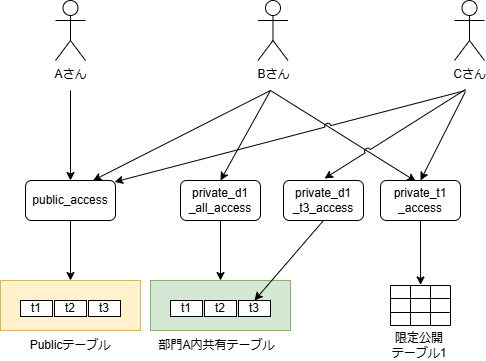

The diagram above was exported from draw.io. Its source (the exported page's mxGraphModel, read from the mxfile embedded in the PNG):
<mxGraphModel dx="1052" dy="603" grid="1" gridSize="10" guides="1" tooltips="1" connect="1" arrows="1" fold="1" page="1" pageScale="1" pageWidth="827" pageHeight="1169" math="0" shadow="0">
  <root>
    <mxCell id="0" />
    <mxCell id="1" parent="0" />
    <mxCell id="IgvDlR74BvfpZlLOsOrl-17" value="" style="endArrow=classic;html=1;rounded=0;entryX=0.442;entryY=0.022;entryDx=0;entryDy=0;jumpStyle=arc;entryPerimeter=0;" edge="1" parent="1" target="IgvDlR74BvfpZlLOsOrl-14">
      <mxGeometry width="50" height="50" relative="1" as="geometry">
        <mxPoint x="310" y="280" as="sourcePoint" />
        <mxPoint x="470" y="380" as="targetPoint" />
      </mxGeometry>
    </mxCell>
    <mxCell id="G1NsJLFcl5CISaXHf7p6-84" value="" style="rounded=0;whiteSpace=wrap;html=1;fillColor=#fff2cc;strokeColor=#d6b656;" parent="1" vertex="1">
      <mxGeometry x="40" y="470" width="140" height="50" as="geometry" />
    </mxCell>
    <mxCell id="G1NsJLFcl5CISaXHf7p6-1" value="Aさん" style="shape=umlActor;verticalLabelPosition=bottom;verticalAlign=top;html=1;outlineConnect=0;" parent="1" vertex="1">
      <mxGeometry x="95" y="190" width="30" height="60" as="geometry" />
    </mxCell>
    <mxCell id="G1NsJLFcl5CISaXHf7p6-4" value="Bさん" style="shape=umlActor;verticalLabelPosition=bottom;verticalAlign=top;html=1;outlineConnect=0;" parent="1" vertex="1">
      <mxGeometry x="297.5" y="190" width="30" height="60" as="geometry" />
    </mxCell>
    <mxCell id="G1NsJLFcl5CISaXHf7p6-5" value="Cさん" style="shape=umlActor;verticalLabelPosition=bottom;verticalAlign=top;html=1;outlineConnect=0;" parent="1" vertex="1">
      <mxGeometry x="494" y="190" width="30" height="60" as="geometry" />
    </mxCell>
    <mxCell id="G1NsJLFcl5CISaXHf7p6-85" value="Publicテーブル" style="text;html=1;align=center;verticalAlign=middle;whiteSpace=wrap;rounded=0;" parent="1" vertex="1">
      <mxGeometry x="60" y="520" width="100" height="30" as="geometry" />
    </mxCell>
    <mxCell id="G1NsJLFcl5CISaXHf7p6-87" value="public_access" style="rounded=1;whiteSpace=wrap;html=1;" parent="1" vertex="1">
      <mxGeometry x="65" y="370" width="90" height="40" as="geometry" />
    </mxCell>
    <mxCell id="G1NsJLFcl5CISaXHf7p6-88" value="private_d1&lt;div&gt;_all_access&lt;/div&gt;" style="rounded=1;whiteSpace=wrap;html=1;" parent="1" vertex="1">
      <mxGeometry x="220" y="370" width="80" height="40" as="geometry" />
    </mxCell>
    <mxCell id="G1NsJLFcl5CISaXHf7p6-96" value="" style="endArrow=classic;html=1;rounded=0;entryX=0.5;entryY=0;entryDx=0;entryDy=0;" parent="1" target="G1NsJLFcl5CISaXHf7p6-87" edge="1">
      <mxGeometry width="50" height="50" relative="1" as="geometry">
        <mxPoint x="110" y="280" as="sourcePoint" />
        <mxPoint x="200" y="300" as="targetPoint" />
      </mxGeometry>
    </mxCell>
    <mxCell id="G1NsJLFcl5CISaXHf7p6-97" value="" style="endArrow=classic;html=1;rounded=0;entryX=0.75;entryY=0;entryDx=0;entryDy=0;" parent="1" target="G1NsJLFcl5CISaXHf7p6-87" edge="1">
      <mxGeometry width="50" height="50" relative="1" as="geometry">
        <mxPoint x="310" y="280" as="sourcePoint" />
        <mxPoint x="117" y="381" as="targetPoint" />
      </mxGeometry>
    </mxCell>
    <mxCell id="G1NsJLFcl5CISaXHf7p6-99" value="" style="endArrow=classic;html=1;rounded=0;jumpStyle=arc;" parent="1" edge="1">
      <mxGeometry width="50" height="50" relative="1" as="geometry">
        <mxPoint x="505" y="279" as="sourcePoint" />
        <mxPoint x="364" y="368" as="targetPoint" />
      </mxGeometry>
    </mxCell>
    <mxCell id="G1NsJLFcl5CISaXHf7p6-101" value="" style="endArrow=classic;html=1;rounded=0;entryX=0.5;entryY=0;entryDx=0;entryDy=0;jumpStyle=arc;" parent="1" target="IgvDlR74BvfpZlLOsOrl-14" edge="1">
      <mxGeometry width="50" height="50" relative="1" as="geometry">
        <mxPoint x="505" y="281" as="sourcePoint" />
        <mxPoint x="453.9999999999998" y="380" as="targetPoint" />
      </mxGeometry>
    </mxCell>
    <mxCell id="G1NsJLFcl5CISaXHf7p6-102" value="" style="endArrow=classic;html=1;rounded=0;entryX=0.5;entryY=0;entryDx=0;entryDy=0;exitX=0.5;exitY=1;exitDx=0;exitDy=0;" parent="1" source="G1NsJLFcl5CISaXHf7p6-87" target="G1NsJLFcl5CISaXHf7p6-84" edge="1">
      <mxGeometry width="50" height="50" relative="1" as="geometry">
        <mxPoint x="125" y="410" as="sourcePoint" />
        <mxPoint x="125" y="500" as="targetPoint" />
      </mxGeometry>
    </mxCell>
    <mxCell id="G1NsJLFcl5CISaXHf7p6-103" value="" style="endArrow=classic;html=1;rounded=0;entryX=0.501;entryY=-0.043;entryDx=0;entryDy=0;exitX=0.5;exitY=1;exitDx=0;exitDy=0;entryPerimeter=0;" parent="1" source="IgvDlR74BvfpZlLOsOrl-14" target="G1NsJLFcl5CISaXHf7p6-59" edge="1">
      <mxGeometry width="50" height="50" relative="1" as="geometry">
        <mxPoint x="440" y="420" as="sourcePoint" />
        <mxPoint x="364" y="490" as="targetPoint" />
      </mxGeometry>
    </mxCell>
    <mxCell id="G1NsJLFcl5CISaXHf7p6-105" value="限定公開&lt;div&gt;テーブル1&lt;/div&gt;" style="text;html=1;align=center;verticalAlign=middle;whiteSpace=wrap;rounded=0;" parent="1" vertex="1">
      <mxGeometry x="424" y="520" width="70" height="30" as="geometry" />
    </mxCell>
    <mxCell id="G1NsJLFcl5CISaXHf7p6-58" value="" style="shape=table;startSize=0;container=1;collapsible=0;childLayout=tableLayout;fontSize=16;" parent="1" vertex="1">
      <mxGeometry x="430" y="475" width="60" height="40" as="geometry" />
    </mxCell>
    <mxCell id="G1NsJLFcl5CISaXHf7p6-59" value="" style="shape=tableRow;horizontal=0;startSize=0;swimlaneHead=0;swimlaneBody=0;strokeColor=inherit;top=0;left=0;bottom=0;right=0;collapsible=0;dropTarget=0;fillColor=none;points=[[0,0.5],[1,0.5]];portConstraint=eastwest;fontSize=16;" parent="G1NsJLFcl5CISaXHf7p6-58" vertex="1">
      <mxGeometry width="60" height="13" as="geometry" />
    </mxCell>
    <mxCell id="G1NsJLFcl5CISaXHf7p6-60" value="" style="shape=partialRectangle;html=1;whiteSpace=wrap;connectable=0;strokeColor=inherit;overflow=hidden;fillColor=none;top=0;left=0;bottom=0;right=0;pointerEvents=1;fontSize=16;" parent="G1NsJLFcl5CISaXHf7p6-59" vertex="1">
      <mxGeometry width="20" height="13" as="geometry">
        <mxRectangle width="20" height="13" as="alternateBounds" />
      </mxGeometry>
    </mxCell>
    <mxCell id="G1NsJLFcl5CISaXHf7p6-61" value="" style="shape=partialRectangle;html=1;whiteSpace=wrap;connectable=0;strokeColor=inherit;overflow=hidden;fillColor=none;top=0;left=0;bottom=0;right=0;pointerEvents=1;fontSize=16;" parent="G1NsJLFcl5CISaXHf7p6-59" vertex="1">
      <mxGeometry x="20" width="20" height="13" as="geometry">
        <mxRectangle width="20" height="13" as="alternateBounds" />
      </mxGeometry>
    </mxCell>
    <mxCell id="G1NsJLFcl5CISaXHf7p6-62" value="" style="shape=partialRectangle;html=1;whiteSpace=wrap;connectable=0;strokeColor=inherit;overflow=hidden;fillColor=none;top=0;left=0;bottom=0;right=0;pointerEvents=1;fontSize=16;" parent="G1NsJLFcl5CISaXHf7p6-59" vertex="1">
      <mxGeometry x="40" width="20" height="13" as="geometry">
        <mxRectangle width="20" height="13" as="alternateBounds" />
      </mxGeometry>
    </mxCell>
    <mxCell id="G1NsJLFcl5CISaXHf7p6-63" value="" style="shape=tableRow;horizontal=0;startSize=0;swimlaneHead=0;swimlaneBody=0;strokeColor=inherit;top=0;left=0;bottom=0;right=0;collapsible=0;dropTarget=0;fillColor=none;points=[[0,0.5],[1,0.5]];portConstraint=eastwest;fontSize=16;" parent="G1NsJLFcl5CISaXHf7p6-58" vertex="1">
      <mxGeometry y="13" width="60" height="14" as="geometry" />
    </mxCell>
    <mxCell id="G1NsJLFcl5CISaXHf7p6-64" value="" style="shape=partialRectangle;html=1;whiteSpace=wrap;connectable=0;strokeColor=inherit;overflow=hidden;fillColor=none;top=0;left=0;bottom=0;right=0;pointerEvents=1;fontSize=16;" parent="G1NsJLFcl5CISaXHf7p6-63" vertex="1">
      <mxGeometry width="20" height="14" as="geometry">
        <mxRectangle width="20" height="14" as="alternateBounds" />
      </mxGeometry>
    </mxCell>
    <mxCell id="G1NsJLFcl5CISaXHf7p6-65" value="" style="shape=partialRectangle;html=1;whiteSpace=wrap;connectable=0;strokeColor=inherit;overflow=hidden;fillColor=none;top=0;left=0;bottom=0;right=0;pointerEvents=1;fontSize=16;" parent="G1NsJLFcl5CISaXHf7p6-63" vertex="1">
      <mxGeometry x="20" width="20" height="14" as="geometry">
        <mxRectangle width="20" height="14" as="alternateBounds" />
      </mxGeometry>
    </mxCell>
    <mxCell id="G1NsJLFcl5CISaXHf7p6-66" value="" style="shape=partialRectangle;html=1;whiteSpace=wrap;connectable=0;strokeColor=inherit;overflow=hidden;fillColor=none;top=0;left=0;bottom=0;right=0;pointerEvents=1;fontSize=16;" parent="G1NsJLFcl5CISaXHf7p6-63" vertex="1">
      <mxGeometry x="40" width="20" height="14" as="geometry">
        <mxRectangle width="20" height="14" as="alternateBounds" />
      </mxGeometry>
    </mxCell>
    <mxCell id="G1NsJLFcl5CISaXHf7p6-67" value="" style="shape=tableRow;horizontal=0;startSize=0;swimlaneHead=0;swimlaneBody=0;strokeColor=inherit;top=0;left=0;bottom=0;right=0;collapsible=0;dropTarget=0;fillColor=none;points=[[0,0.5],[1,0.5]];portConstraint=eastwest;fontSize=16;" parent="G1NsJLFcl5CISaXHf7p6-58" vertex="1">
      <mxGeometry y="27" width="60" height="13" as="geometry" />
    </mxCell>
    <mxCell id="G1NsJLFcl5CISaXHf7p6-68" value="" style="shape=partialRectangle;html=1;whiteSpace=wrap;connectable=0;strokeColor=inherit;overflow=hidden;fillColor=none;top=0;left=0;bottom=0;right=0;pointerEvents=1;fontSize=16;" parent="G1NsJLFcl5CISaXHf7p6-67" vertex="1">
      <mxGeometry width="20" height="13" as="geometry">
        <mxRectangle width="20" height="13" as="alternateBounds" />
      </mxGeometry>
    </mxCell>
    <mxCell id="G1NsJLFcl5CISaXHf7p6-69" value="" style="shape=partialRectangle;html=1;whiteSpace=wrap;connectable=0;strokeColor=inherit;overflow=hidden;fillColor=none;top=0;left=0;bottom=0;right=0;pointerEvents=1;fontSize=16;" parent="G1NsJLFcl5CISaXHf7p6-67" vertex="1">
      <mxGeometry x="20" width="20" height="13" as="geometry">
        <mxRectangle width="20" height="13" as="alternateBounds" />
      </mxGeometry>
    </mxCell>
    <mxCell id="G1NsJLFcl5CISaXHf7p6-70" value="" style="shape=partialRectangle;html=1;whiteSpace=wrap;connectable=0;strokeColor=inherit;overflow=hidden;fillColor=none;top=0;left=0;bottom=0;right=0;pointerEvents=1;fontSize=16;" parent="G1NsJLFcl5CISaXHf7p6-67" vertex="1">
      <mxGeometry x="40" width="20" height="13" as="geometry">
        <mxRectangle width="20" height="13" as="alternateBounds" />
      </mxGeometry>
    </mxCell>
    <mxCell id="G1NsJLFcl5CISaXHf7p6-98" value="" style="endArrow=classic;html=1;rounded=0;entryX=0.99;entryY=0.036;entryDx=0;entryDy=0;entryPerimeter=0;jumpStyle=arc;" parent="1" target="G1NsJLFcl5CISaXHf7p6-87" edge="1">
      <mxGeometry width="50" height="50" relative="1" as="geometry">
        <mxPoint x="505" y="280" as="sourcePoint" />
        <mxPoint x="145" y="380" as="targetPoint" />
      </mxGeometry>
    </mxCell>
    <mxCell id="vg79m6N0wWMWkd1kSYFZ-1" value="t1" style="rounded=0;whiteSpace=wrap;html=1;" parent="1" vertex="1">
      <mxGeometry x="60" y="490" width="32" height="16" as="geometry" />
    </mxCell>
    <mxCell id="vg79m6N0wWMWkd1kSYFZ-2" value="t2" style="rounded=0;whiteSpace=wrap;html=1;" parent="1" vertex="1">
      <mxGeometry x="94" y="490" width="32" height="16" as="geometry" />
    </mxCell>
    <mxCell id="vg79m6N0wWMWkd1kSYFZ-3" value="t3" style="rounded=0;whiteSpace=wrap;html=1;" parent="1" vertex="1">
      <mxGeometry x="128" y="490" width="32" height="16" as="geometry" />
    </mxCell>
    <mxCell id="IgvDlR74BvfpZlLOsOrl-1" value="" style="rounded=0;whiteSpace=wrap;html=1;fillColor=#d5e8d4;strokeColor=#82b366;" vertex="1" parent="1">
      <mxGeometry x="190" y="470" width="140" height="50" as="geometry" />
    </mxCell>
    <mxCell id="IgvDlR74BvfpZlLOsOrl-2" value="t1" style="rounded=0;whiteSpace=wrap;html=1;" vertex="1" parent="1">
      <mxGeometry x="210" y="490" width="32" height="16" as="geometry" />
    </mxCell>
    <mxCell id="IgvDlR74BvfpZlLOsOrl-3" value="t2" style="rounded=0;whiteSpace=wrap;html=1;" vertex="1" parent="1">
      <mxGeometry x="244" y="490" width="32" height="16" as="geometry" />
    </mxCell>
    <mxCell id="IgvDlR74BvfpZlLOsOrl-4" value="t3" style="rounded=0;whiteSpace=wrap;html=1;" vertex="1" parent="1">
      <mxGeometry x="278" y="490" width="32" height="16" as="geometry" />
    </mxCell>
    <mxCell id="IgvDlR74BvfpZlLOsOrl-5" value="部門A内共有テーブル" style="text;html=1;align=center;verticalAlign=middle;whiteSpace=wrap;rounded=0;" vertex="1" parent="1">
      <mxGeometry x="190" y="520" width="133" height="30" as="geometry" />
    </mxCell>
    <mxCell id="IgvDlR74BvfpZlLOsOrl-12" value="" style="endArrow=classic;html=1;rounded=0;entryX=0.5;entryY=0;entryDx=0;entryDy=0;" edge="1" parent="1" target="G1NsJLFcl5CISaXHf7p6-88">
      <mxGeometry width="50" height="50" relative="1" as="geometry">
        <mxPoint x="310" y="280" as="sourcePoint" />
        <mxPoint x="143" y="380" as="targetPoint" />
      </mxGeometry>
    </mxCell>
    <mxCell id="IgvDlR74BvfpZlLOsOrl-13" value="" style="endArrow=classic;html=1;rounded=0;entryX=0.5;entryY=0;entryDx=0;entryDy=0;exitX=0.5;exitY=1;exitDx=0;exitDy=0;" edge="1" parent="1" source="G1NsJLFcl5CISaXHf7p6-88" target="IgvDlR74BvfpZlLOsOrl-1">
      <mxGeometry width="50" height="50" relative="1" as="geometry">
        <mxPoint x="320" y="290" as="sourcePoint" />
        <mxPoint x="267" y="380" as="targetPoint" />
      </mxGeometry>
    </mxCell>
    <mxCell id="IgvDlR74BvfpZlLOsOrl-14" value="private_t1&lt;div&gt;_access&lt;/div&gt;" style="rounded=1;whiteSpace=wrap;html=1;" vertex="1" parent="1">
      <mxGeometry x="420" y="370" width="80" height="40" as="geometry" />
    </mxCell>
    <mxCell id="IgvDlR74BvfpZlLOsOrl-15" value="private_d1&lt;div&gt;_t3&lt;span style=&quot;background-color: transparent; color: light-dark(rgb(0, 0, 0), rgb(255, 255, 255));&quot;&gt;_access&lt;/span&gt;&lt;/div&gt;" style="rounded=1;whiteSpace=wrap;html=1;" vertex="1" parent="1">
      <mxGeometry x="323" y="370" width="80" height="40" as="geometry" />
    </mxCell>
    <mxCell id="IgvDlR74BvfpZlLOsOrl-16" value="" style="endArrow=classic;html=1;rounded=0;exitX=0.5;exitY=1;exitDx=0;exitDy=0;entryX=0.5;entryY=0;entryDx=0;entryDy=0;" edge="1" parent="1" source="IgvDlR74BvfpZlLOsOrl-15" target="IgvDlR74BvfpZlLOsOrl-4">
      <mxGeometry width="50" height="50" relative="1" as="geometry">
        <mxPoint x="500" y="411" as="sourcePoint" />
        <mxPoint x="359" y="500" as="targetPoint" />
      </mxGeometry>
    </mxCell>
  </root>
</mxGraphModel>